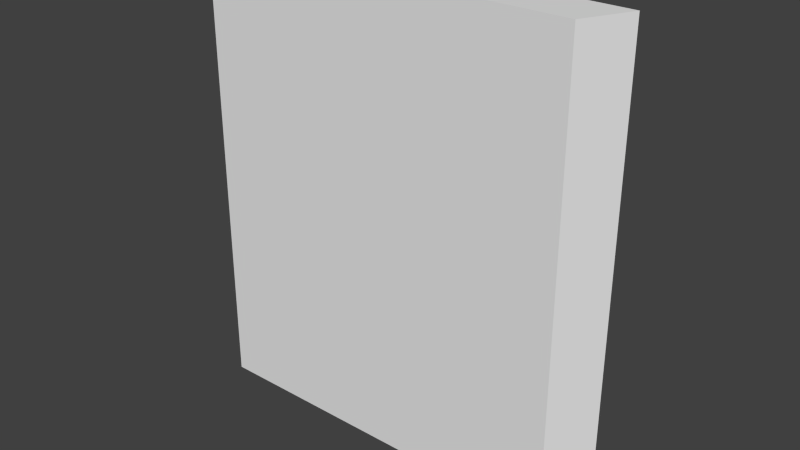 # Source: wall12.blend  (saved by Blender 2.76.0; exported with 4.5.12 LTS)
import bpy
from mathutils import Matrix  # noqa: F401  (used for matrix-valued properties, if any)

bpy.ops.wm.read_factory_settings(use_empty=True)
scene = bpy.context.scene
scene.name = 'Scene'

# ---- collections
col_collection_1 = bpy.data.collections.new('Collection 1'); scene.collection.children.link(col_collection_1)

# ---- materials (node trees are filled in below, after node groups)
mat_material = bpy.data.materials.new('Material')
mat_material.alpha_threshold = 0.0
mat_material.use_transparent_shadow = False
mat_material.roughness = 0.5
mat_material.line_color = (0.0, 0.0, 0.0, 1.0)

# ---- material node trees

# ---- world
world_world = bpy.data.worlds.new('World'); scene.world = world_world
world_world.color = (0.05088, 0.05088, 0.05088)
world_world.use_sun_shadow = False
world_world.sun_shadow_jitter_overblur = 0.0
world_world.cycles.sampling_method = 'MANUAL'
world_world.cycles.sample_map_resolution = 256

# ---- meshes
me_cube = bpy.data.meshes.new('Cube')
me_cube.from_pydata([(1.25, 0.1562, 0.0), (1.094, -0.1562, 0.0), (-1.406, -0.1562, 0.0), (-1.094, 0.1562, 0.0), (1.25, 0.1562, 3.0), (1.094, -0.1562, 3.0), (-1.406, -0.1562, 3.0), (-1.094, 0.1562, 3.0)], [], [(0, 1, 2, 3), (4, 7, 6, 5), (0, 4, 5, 1), (1, 5, 6, 2), (2, 6, 7, 3), (4, 0, 3, 7)])
me_cube.materials.append(mat_material)
me_cube.use_remesh_preserve_volume = False
me_cube.use_remesh_preserve_attributes = False
me_cube.use_mirror_vertex_groups = False
me_cube.update()

# ---- objects
ob_cube = bpy.data.objects.new('Cube', me_cube)

# ---- transforms, parenting, visibility, modifiers, constraints
ob_cube.location = (0.0, 0.0, 0.0)
ob_cube.lock_rotations_4d = False
ob_cube.empty_display_type = 'ARROWS'
ob_cube.lineart.crease_threshold = 0.0

# ---- collection membership
col_collection_1.objects.link(ob_cube)

# ---- scene / render settings (as saved in the file)
scene.frame_start = 1; scene.frame_end = 250; scene.frame_set(1)
scene.render.engine = 'BLENDER_EEVEE_NEXT'
scene.render.resolution_percentage = 50
scene.render.dither_intensity = 0.0
scene.cycles.use_denoising = False
scene.cycles.samples = 10
scene.cycles.sampling_pattern = 'TABULATED_SOBOL'
scene.cycles.light_sampling_threshold = 0.0
scene.cycles.use_adaptive_sampling = False
scene.cycles.use_light_tree = False
scene.cycles.blur_glossy = 0.0
scene.cycles.pixel_filter_type = 'GAUSSIAN'
scene.cycles.sample_clamp_indirect = 0.0
scene.view_settings.view_transform = 'Standard'
bpy.context.view_layer.update()

# ---- added for rendering (the .blend has no active camera and no usable light): camera, sun
cam_auto = bpy.data.cameras.new('AutoCamera')
cam_auto.lens = 50.0
cam_auto.sensor_width = 36.0
cam_auto.clip_end = 1000.0
ob_auto_camera = bpy.data.objects.new('AutoCamera', cam_auto)
scene.collection.objects.link(ob_auto_camera)
ob_auto_camera.location = (3.64046, -4.46231, 4.47487)
ob_auto_camera.rotation_euler = (1.09748, -7.21219e-08, 0.694738)
scene.camera = ob_auto_camera
light_auto_sun = bpy.data.lights.new('AutoSun', 'SUN')
light_auto_sun.energy = 3.0
light_auto_sun.angle = 0.0523599
ob_auto_sun = bpy.data.objects.new('AutoSun', light_auto_sun)
scene.collection.objects.link(ob_auto_sun)
ob_auto_sun.rotation_euler = (0.872665, 0.174533, 0.523599)
bpy.context.view_layer.update()
